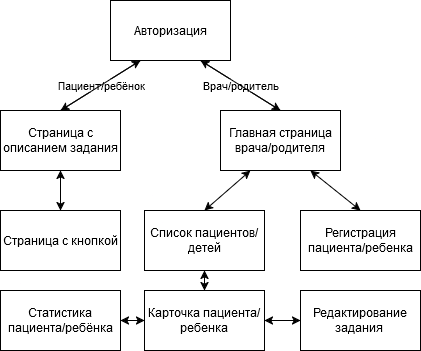

The diagram above was exported from draw.io. Its source (the exported page's mxGraphModel, read from the mxfile embedded in the PNG):
<mxGraphModel dx="1274" dy="686" grid="1" gridSize="10" guides="1" tooltips="1" connect="1" arrows="1" fold="1" page="1" pageScale="1" pageWidth="827" pageHeight="1169" math="0" shadow="0">
  <root>
    <mxCell id="0" />
    <mxCell id="1" parent="0" />
    <mxCell id="W4MQDBK8m5GIsmfE6HmS-1" value="" style="group" parent="1" connectable="0" vertex="1">
      <mxGeometry x="210" y="50" width="420" height="350" as="geometry" />
    </mxCell>
    <mxCell id="xNVcgIfWCnQXqF2dNv_J-1" value="Авторизация" style="rounded=0;whiteSpace=wrap;html=1;" parent="W4MQDBK8m5GIsmfE6HmS-1" vertex="1">
      <mxGeometry x="110" width="120" height="60" as="geometry" />
    </mxCell>
    <mxCell id="xNVcgIfWCnQXqF2dNv_J-2" value="" style="endArrow=classic;html=1;rounded=0;exitX=0.75;exitY=1;exitDx=0;exitDy=0;entryX=0.5;entryY=0;entryDx=0;entryDy=0;" parent="W4MQDBK8m5GIsmfE6HmS-1" source="xNVcgIfWCnQXqF2dNv_J-1" target="xNVcgIfWCnQXqF2dNv_J-9" edge="1">
      <mxGeometry relative="1" as="geometry">
        <mxPoint x="230" y="70" as="sourcePoint" />
        <mxPoint x="270" y="110" as="targetPoint" />
      </mxGeometry>
    </mxCell>
    <mxCell id="xNVcgIfWCnQXqF2dNv_J-3" value="Врач/родитель" style="edgeLabel;resizable=0;html=1;;align=center;verticalAlign=middle;" parent="xNVcgIfWCnQXqF2dNv_J-2" connectable="0" vertex="1">
      <mxGeometry relative="1" as="geometry" />
    </mxCell>
    <mxCell id="xNVcgIfWCnQXqF2dNv_J-4" value="" style="endArrow=classic;html=1;rounded=0;exitX=0.25;exitY=1;exitDx=0;exitDy=0;entryX=0.5;entryY=0;entryDx=0;entryDy=0;" parent="W4MQDBK8m5GIsmfE6HmS-1" source="xNVcgIfWCnQXqF2dNv_J-1" target="xNVcgIfWCnQXqF2dNv_J-6" edge="1">
      <mxGeometry relative="1" as="geometry">
        <mxPoint x="38" y="90" as="sourcePoint" />
        <mxPoint x="70" y="110" as="targetPoint" />
      </mxGeometry>
    </mxCell>
    <mxCell id="xNVcgIfWCnQXqF2dNv_J-5" value="Пациент/ребёнок" style="edgeLabel;resizable=0;html=1;;align=center;verticalAlign=middle;" parent="xNVcgIfWCnQXqF2dNv_J-4" connectable="0" vertex="1">
      <mxGeometry relative="1" as="geometry" />
    </mxCell>
    <mxCell id="xNVcgIfWCnQXqF2dNv_J-6" value="Страница с описанием задания" style="rounded=0;whiteSpace=wrap;html=1;" parent="W4MQDBK8m5GIsmfE6HmS-1" vertex="1">
      <mxGeometry y="110" width="120" height="60" as="geometry" />
    </mxCell>
    <mxCell id="xNVcgIfWCnQXqF2dNv_J-7" value="" style="endArrow=classic;startArrow=classic;html=1;rounded=0;" parent="W4MQDBK8m5GIsmfE6HmS-1" source="xNVcgIfWCnQXqF2dNv_J-8" target="xNVcgIfWCnQXqF2dNv_J-6" edge="1">
      <mxGeometry width="50" height="50" relative="1" as="geometry">
        <mxPoint x="69.5" y="210" as="sourcePoint" />
        <mxPoint x="69.5" y="170" as="targetPoint" />
      </mxGeometry>
    </mxCell>
    <mxCell id="xNVcgIfWCnQXqF2dNv_J-8" value="Страница с кнопкой" style="rounded=0;whiteSpace=wrap;html=1;" parent="W4MQDBK8m5GIsmfE6HmS-1" vertex="1">
      <mxGeometry y="210" width="120" height="60" as="geometry" />
    </mxCell>
    <mxCell id="xNVcgIfWCnQXqF2dNv_J-9" value="Главная страница врача/родителя" style="rounded=0;whiteSpace=wrap;html=1;" parent="W4MQDBK8m5GIsmfE6HmS-1" vertex="1">
      <mxGeometry x="220" y="110" width="120" height="60" as="geometry" />
    </mxCell>
    <mxCell id="xNVcgIfWCnQXqF2dNv_J-11" value="Список пациентов/детей" style="rounded=0;whiteSpace=wrap;html=1;" parent="W4MQDBK8m5GIsmfE6HmS-1" vertex="1">
      <mxGeometry x="144" y="210" width="120" height="60" as="geometry" />
    </mxCell>
    <mxCell id="xNVcgIfWCnQXqF2dNv_J-12" value="Регистрация пациента/ребенка" style="rounded=0;whiteSpace=wrap;html=1;" parent="W4MQDBK8m5GIsmfE6HmS-1" vertex="1">
      <mxGeometry x="300" y="210" width="120" height="60" as="geometry" />
    </mxCell>
    <mxCell id="xNVcgIfWCnQXqF2dNv_J-14" value="Карточка пациента/ребенка" style="rounded=0;whiteSpace=wrap;html=1;" parent="W4MQDBK8m5GIsmfE6HmS-1" vertex="1">
      <mxGeometry x="144" y="290" width="120" height="60" as="geometry" />
    </mxCell>
    <mxCell id="xq1YvpzkYzXlV9bc2qXt-7" value="" style="edgeStyle=orthogonalEdgeStyle;rounded=0;orthogonalLoop=1;jettySize=auto;html=1;" parent="W4MQDBK8m5GIsmfE6HmS-1" source="xNVcgIfWCnQXqF2dNv_J-15" target="xNVcgIfWCnQXqF2dNv_J-14" edge="1">
      <mxGeometry relative="1" as="geometry" />
    </mxCell>
    <mxCell id="xNVcgIfWCnQXqF2dNv_J-15" value="Редактирование задания&amp;nbsp;" style="rounded=0;whiteSpace=wrap;html=1;" parent="W4MQDBK8m5GIsmfE6HmS-1" vertex="1">
      <mxGeometry x="300" y="290" width="120" height="60" as="geometry" />
    </mxCell>
    <mxCell id="xNVcgIfWCnQXqF2dNv_J-17" value="" style="endArrow=classic;html=1;rounded=0;exitX=1;exitY=0.5;exitDx=0;exitDy=0;entryX=0;entryY=0.5;entryDx=0;entryDy=0;" parent="W4MQDBK8m5GIsmfE6HmS-1" source="xNVcgIfWCnQXqF2dNv_J-14" target="xNVcgIfWCnQXqF2dNv_J-15" edge="1">
      <mxGeometry width="50" height="50" relative="1" as="geometry">
        <mxPoint x="180" y="250" as="sourcePoint" />
        <mxPoint x="230" y="200" as="targetPoint" />
      </mxGeometry>
    </mxCell>
    <mxCell id="BdWS-xW04tusXlmyXmdF-1" value="Статистика пациента/ребёнка" style="rounded=0;whiteSpace=wrap;html=1;" parent="W4MQDBK8m5GIsmfE6HmS-1" vertex="1">
      <mxGeometry y="290" width="120" height="60" as="geometry" />
    </mxCell>
    <mxCell id="xq1YvpzkYzXlV9bc2qXt-2" value="" style="endArrow=classic;startArrow=classic;html=1;rounded=0;entryX=0.25;entryY=1;entryDx=0;entryDy=0;exitX=0.5;exitY=0;exitDx=0;exitDy=0;" parent="W4MQDBK8m5GIsmfE6HmS-1" source="xNVcgIfWCnQXqF2dNv_J-11" target="xNVcgIfWCnQXqF2dNv_J-9" edge="1">
      <mxGeometry width="50" height="50" relative="1" as="geometry">
        <mxPoint x="130" y="220" as="sourcePoint" />
        <mxPoint x="180" y="170" as="targetPoint" />
      </mxGeometry>
    </mxCell>
    <mxCell id="xq1YvpzkYzXlV9bc2qXt-4" value="" style="endArrow=classic;startArrow=classic;html=1;rounded=0;entryX=0.75;entryY=1;entryDx=0;entryDy=0;exitX=0.5;exitY=0;exitDx=0;exitDy=0;" parent="W4MQDBK8m5GIsmfE6HmS-1" source="xNVcgIfWCnQXqF2dNv_J-12" target="xNVcgIfWCnQXqF2dNv_J-9" edge="1">
      <mxGeometry width="50" height="50" relative="1" as="geometry">
        <mxPoint x="130" y="220" as="sourcePoint" />
        <mxPoint x="180" y="170" as="targetPoint" />
      </mxGeometry>
    </mxCell>
    <mxCell id="xq1YvpzkYzXlV9bc2qXt-6" value="" style="endArrow=classic;startArrow=classic;html=1;rounded=0;exitX=0.5;exitY=0;exitDx=0;exitDy=0;" parent="W4MQDBK8m5GIsmfE6HmS-1" source="xNVcgIfWCnQXqF2dNv_J-14" edge="1">
      <mxGeometry width="50" height="50" relative="1" as="geometry">
        <mxPoint x="140" y="240" as="sourcePoint" />
        <mxPoint x="204" y="270" as="targetPoint" />
      </mxGeometry>
    </mxCell>
    <mxCell id="xq1YvpzkYzXlV9bc2qXt-8" value="" style="endArrow=classic;startArrow=classic;html=1;rounded=0;exitX=1;exitY=0.5;exitDx=0;exitDy=0;entryX=0;entryY=0.5;entryDx=0;entryDy=0;" parent="W4MQDBK8m5GIsmfE6HmS-1" source="BdWS-xW04tusXlmyXmdF-1" target="xNVcgIfWCnQXqF2dNv_J-14" edge="1">
      <mxGeometry width="50" height="50" relative="1" as="geometry">
        <mxPoint x="140" y="240" as="sourcePoint" />
        <mxPoint x="190" y="190" as="targetPoint" />
      </mxGeometry>
    </mxCell>
    <mxCell id="xq1YvpzkYzXlV9bc2qXt-9" value="" style="endArrow=classic;html=1;rounded=0;exitX=0.5;exitY=0;exitDx=0;exitDy=0;entryX=0.25;entryY=1;entryDx=0;entryDy=0;" parent="W4MQDBK8m5GIsmfE6HmS-1" source="xNVcgIfWCnQXqF2dNv_J-6" target="xNVcgIfWCnQXqF2dNv_J-1" edge="1">
      <mxGeometry width="50" height="50" relative="1" as="geometry">
        <mxPoint x="100" y="140" as="sourcePoint" />
        <mxPoint x="150" y="90" as="targetPoint" />
      </mxGeometry>
    </mxCell>
    <mxCell id="xq1YvpzkYzXlV9bc2qXt-10" value="" style="endArrow=classic;html=1;rounded=0;exitX=0.5;exitY=0;exitDx=0;exitDy=0;entryX=0.75;entryY=1;entryDx=0;entryDy=0;" parent="W4MQDBK8m5GIsmfE6HmS-1" source="xNVcgIfWCnQXqF2dNv_J-9" target="xNVcgIfWCnQXqF2dNv_J-1" edge="1">
      <mxGeometry width="50" height="50" relative="1" as="geometry">
        <mxPoint x="100" y="140" as="sourcePoint" />
        <mxPoint x="150" y="90" as="targetPoint" />
      </mxGeometry>
    </mxCell>
  </root>
</mxGraphModel>